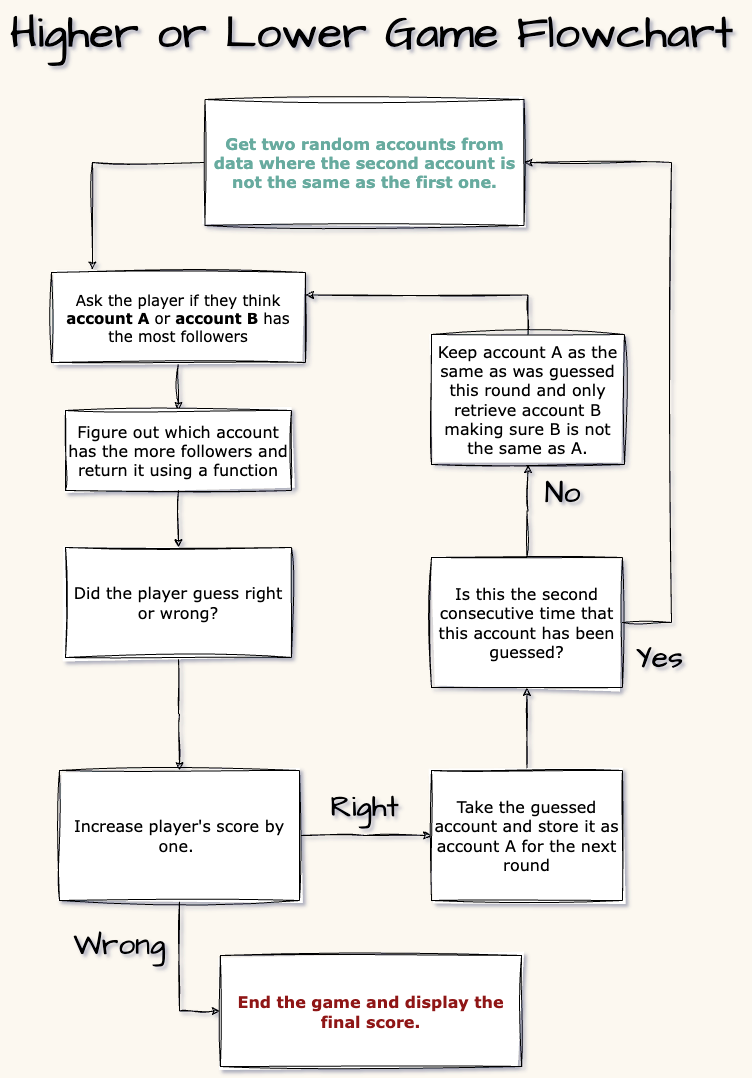

The diagram above was exported from draw.io. Its source (the exported page's mxGraphModel, read from the mxfile embedded in the PNG):
<mxGraphModel dx="794" dy="517" grid="0" gridSize="10" guides="1" tooltips="1" connect="1" arrows="1" fold="1" page="1" pageScale="1" pageWidth="827" pageHeight="1169" background="#FCF8F0" math="0" shadow="1">
  <root>
    <mxCell id="0" />
    <mxCell id="1" parent="0" />
    <mxCell id="hqk9BJjAE_9QEA6HHh6n-40" style="edgeStyle=orthogonalEdgeStyle;rounded=0;sketch=1;hachureGap=4;jiggle=2;curveFitting=1;orthogonalLoop=1;jettySize=auto;html=1;exitX=0;exitY=0.5;exitDx=0;exitDy=0;fontFamily=Architects Daughter;fontSource=https%3A%2F%2Ffonts.googleapis.com%2Fcss%3Ffamily%3DArchitects%2BDaughter;fontSize=16;entryX=0.161;entryY=-0.028;entryDx=0;entryDy=0;entryPerimeter=0;" parent="1" source="hqk9BJjAE_9QEA6HHh6n-1" target="hqk9BJjAE_9QEA6HHh6n-4" edge="1">
      <mxGeometry relative="1" as="geometry">
        <mxPoint x="205.99999999999977" y="189.090909090909" as="targetPoint" />
      </mxGeometry>
    </mxCell>
    <mxCell id="hqk9BJjAE_9QEA6HHh6n-1" value="&lt;span style=&quot;font-size: 16px;&quot;&gt;Get two random accounts from data where the second account is not the same as the first one.&lt;/span&gt;" style="rounded=0;whiteSpace=wrap;html=1;sketch=1;hachureGap=4;jiggle=2;curveFitting=1;fontFamily=Verdana;fontSize=16;fontColor=#67AB9F;fontStyle=1" parent="1" vertex="1">
      <mxGeometry x="263.5" y="137" width="319" height="126" as="geometry" />
    </mxCell>
    <mxCell id="hqk9BJjAE_9QEA6HHh6n-20" style="edgeStyle=orthogonalEdgeStyle;rounded=0;sketch=1;hachureGap=4;jiggle=2;curveFitting=1;orthogonalLoop=1;jettySize=auto;html=1;exitX=0.5;exitY=1;exitDx=0;exitDy=0;entryX=0.5;entryY=0;entryDx=0;entryDy=0;fontFamily=Architects Daughter;fontSource=https%3A%2F%2Ffonts.googleapis.com%2Fcss%3Ffamily%3DArchitects%2BDaughter;fontSize=16;" parent="1" source="hqk9BJjAE_9QEA6HHh6n-4" target="hqk9BJjAE_9QEA6HHh6n-8" edge="1">
      <mxGeometry relative="1" as="geometry" />
    </mxCell>
    <mxCell id="hqk9BJjAE_9QEA6HHh6n-4" value="&lt;span style=&quot;font-size: 15px;&quot;&gt;Ask the player if they think &lt;b style=&quot;font-size: 15px;&quot;&gt;account A&lt;/b&gt; or &lt;b style=&quot;font-size: 15px;&quot;&gt;account B&lt;/b&gt; has the most followers&lt;/span&gt;" style="rounded=0;whiteSpace=wrap;html=1;sketch=1;hachureGap=4;jiggle=2;curveFitting=1;fontFamily=Verdana;fontSize=15;" parent="1" vertex="1">
      <mxGeometry x="110" y="310" width="254" height="90" as="geometry" />
    </mxCell>
    <mxCell id="hqk9BJjAE_9QEA6HHh6n-16" style="edgeStyle=orthogonalEdgeStyle;rounded=0;sketch=1;hachureGap=4;jiggle=2;curveFitting=1;orthogonalLoop=1;jettySize=auto;html=1;exitX=0.5;exitY=1;exitDx=0;exitDy=0;entryX=0.5;entryY=0;entryDx=0;entryDy=0;fontFamily=Verdana;fontSize=16;" parent="1" source="hqk9BJjAE_9QEA6HHh6n-8" target="hqk9BJjAE_9QEA6HHh6n-11" edge="1">
      <mxGeometry relative="1" as="geometry" />
    </mxCell>
    <mxCell id="hqk9BJjAE_9QEA6HHh6n-8" value="&lt;span style=&quot;font-size: 16px;&quot;&gt;Figure out which account has the more followers and return it using a function&lt;br style=&quot;font-size: 16px;&quot;&gt;&lt;/span&gt;" style="rounded=0;whiteSpace=wrap;html=1;sketch=1;hachureGap=4;jiggle=2;curveFitting=1;fontFamily=Verdana;fontSize=16;" parent="1" vertex="1">
      <mxGeometry x="124" y="448" width="226" height="80" as="geometry" />
    </mxCell>
    <mxCell id="hqk9BJjAE_9QEA6HHh6n-28" style="edgeStyle=orthogonalEdgeStyle;rounded=0;sketch=1;hachureGap=4;jiggle=2;curveFitting=1;orthogonalLoop=1;jettySize=auto;html=1;exitX=1;exitY=0.5;exitDx=0;exitDy=0;fontFamily=Architects Daughter;fontSource=https%3A%2F%2Ffonts.googleapis.com%2Fcss%3Ffamily%3DArchitects%2BDaughter;fontSize=16;" parent="1" source="hqk9BJjAE_9QEA6HHh6n-10" edge="1">
      <mxGeometry relative="1" as="geometry">
        <mxPoint x="490" y="873" as="targetPoint" />
      </mxGeometry>
    </mxCell>
    <mxCell id="hqk9BJjAE_9QEA6HHh6n-41" style="edgeStyle=orthogonalEdgeStyle;rounded=0;sketch=1;hachureGap=4;jiggle=2;curveFitting=1;orthogonalLoop=1;jettySize=auto;html=1;exitX=0.5;exitY=1;exitDx=0;exitDy=0;entryX=0;entryY=0.5;entryDx=0;entryDy=0;fontFamily=Architects Daughter;fontSource=https%3A%2F%2Ffonts.googleapis.com%2Fcss%3Ffamily%3DArchitects%2BDaughter;fontSize=16;" parent="1" source="hqk9BJjAE_9QEA6HHh6n-10" target="hqk9BJjAE_9QEA6HHh6n-19" edge="1">
      <mxGeometry relative="1" as="geometry" />
    </mxCell>
    <mxCell id="hqk9BJjAE_9QEA6HHh6n-10" value="&lt;span style=&quot;font-size: 16px;&quot;&gt;Increase player's score by one.&amp;nbsp;&lt;br style=&quot;font-size: 16px;&quot;&gt;&lt;/span&gt;" style="rounded=0;whiteSpace=wrap;html=1;sketch=1;hachureGap=4;jiggle=2;curveFitting=1;fontFamily=Verdana;fontSize=16;" parent="1" vertex="1">
      <mxGeometry x="118" y="808" width="240" height="130" as="geometry" />
    </mxCell>
    <mxCell id="hqk9BJjAE_9QEA6HHh6n-15" style="edgeStyle=orthogonalEdgeStyle;rounded=0;sketch=1;hachureGap=4;jiggle=2;curveFitting=1;orthogonalLoop=1;jettySize=auto;html=1;exitX=0.5;exitY=1;exitDx=0;exitDy=0;entryX=0.5;entryY=0;entryDx=0;entryDy=0;fontFamily=Verdana;fontSize=16;" parent="1" source="hqk9BJjAE_9QEA6HHh6n-11" target="hqk9BJjAE_9QEA6HHh6n-10" edge="1">
      <mxGeometry relative="1" as="geometry" />
    </mxCell>
    <mxCell id="hqk9BJjAE_9QEA6HHh6n-11" value="&lt;span style=&quot;font-size: 16px;&quot;&gt;Did the player guess right or wrong?&lt;br style=&quot;font-size: 16px;&quot;&gt;&lt;/span&gt;" style="rounded=0;whiteSpace=wrap;html=1;sketch=1;hachureGap=4;jiggle=2;curveFitting=1;fontFamily=Verdana;fontSize=16;" parent="1" vertex="1">
      <mxGeometry x="124" y="585" width="226" height="110" as="geometry" />
    </mxCell>
    <mxCell id="hqk9BJjAE_9QEA6HHh6n-17" value="Wrong" style="text;html=1;align=center;verticalAlign=middle;resizable=0;points=[];autosize=1;strokeColor=none;fillColor=none;fontSize=30;fontFamily=Architects Daughter;" parent="1" vertex="1">
      <mxGeometry x="118" y="957" width="120" height="50" as="geometry" />
    </mxCell>
    <mxCell id="hqk9BJjAE_9QEA6HHh6n-18" value="Right" style="text;html=1;align=center;verticalAlign=middle;resizable=0;points=[];autosize=1;strokeColor=none;fillColor=none;fontSize=30;fontFamily=Architects Daughter;" parent="1" vertex="1">
      <mxGeometry x="378" y="819" width="90" height="50" as="geometry" />
    </mxCell>
    <mxCell id="hqk9BJjAE_9QEA6HHh6n-19" value="&lt;span style=&quot;font-size: 16px;&quot;&gt;&lt;b&gt;End the game and display the final score.&lt;/b&gt;&lt;br style=&quot;font-size: 16px;&quot;&gt;&lt;/span&gt;" style="rounded=0;whiteSpace=wrap;html=1;sketch=1;hachureGap=4;jiggle=2;curveFitting=1;fontFamily=Verdana;fontSize=16;labelBackgroundColor=none;fontColor=#8f1414;labelBorderColor=none;" parent="1" vertex="1">
      <mxGeometry x="278.88" y="993" width="301.25" height="111" as="geometry" />
    </mxCell>
    <mxCell id="hqk9BJjAE_9QEA6HHh6n-25" style="edgeStyle=orthogonalEdgeStyle;rounded=0;sketch=1;hachureGap=4;jiggle=2;curveFitting=1;orthogonalLoop=1;jettySize=auto;html=1;exitX=0.5;exitY=0;exitDx=0;exitDy=0;fontFamily=Architects Daughter;fontSource=https%3A%2F%2Ffonts.googleapis.com%2Fcss%3Ffamily%3DArchitects%2BDaughter;fontSize=16;entryX=0.5;entryY=1;entryDx=0;entryDy=0;" parent="1" source="hqk9BJjAE_9QEA6HHh6n-24" target="hqk9BJjAE_9QEA6HHh6n-30" edge="1">
      <mxGeometry relative="1" as="geometry">
        <mxPoint x="610" y="708" as="targetPoint" />
      </mxGeometry>
    </mxCell>
    <mxCell id="hqk9BJjAE_9QEA6HHh6n-24" value="&lt;span style=&quot;font-size: 16px;&quot;&gt;Take the guessed account and store it as account A for the next round&lt;br style=&quot;font-size: 16px;&quot;&gt;&lt;/span&gt;" style="rounded=0;whiteSpace=wrap;html=1;sketch=1;hachureGap=4;jiggle=2;curveFitting=1;fontFamily=Verdana;fontSize=16;" parent="1" vertex="1">
      <mxGeometry x="490" y="808" width="191" height="130" as="geometry" />
    </mxCell>
    <mxCell id="hqk9BJjAE_9QEA6HHh6n-26" value="No" style="text;html=1;align=center;verticalAlign=middle;resizable=0;points=[];autosize=1;strokeColor=none;fillColor=none;fontSize=30;fontFamily=Architects Daughter;" parent="1" vertex="1">
      <mxGeometry x="591" y="505" width="60" height="50" as="geometry" />
    </mxCell>
    <mxCell id="hqk9BJjAE_9QEA6HHh6n-31" style="edgeStyle=orthogonalEdgeStyle;rounded=0;sketch=1;hachureGap=4;jiggle=2;curveFitting=1;orthogonalLoop=1;jettySize=auto;html=1;exitX=0.5;exitY=0;exitDx=0;exitDy=0;fontFamily=Architects Daughter;fontSource=https%3A%2F%2Ffonts.googleapis.com%2Fcss%3Ffamily%3DArchitects%2BDaughter;fontSize=16;entryX=0.5;entryY=1;entryDx=0;entryDy=0;" parent="1" source="hqk9BJjAE_9QEA6HHh6n-30" target="hqk9BJjAE_9QEA6HHh6n-32" edge="1">
      <mxGeometry relative="1" as="geometry">
        <mxPoint x="610.3333333333335" y="468" as="targetPoint" />
      </mxGeometry>
    </mxCell>
    <mxCell id="hqk9BJjAE_9QEA6HHh6n-43" style="edgeStyle=orthogonalEdgeStyle;rounded=0;sketch=1;hachureGap=4;jiggle=2;curveFitting=1;orthogonalLoop=1;jettySize=auto;html=1;exitX=1;exitY=0.5;exitDx=0;exitDy=0;entryX=1;entryY=0.5;entryDx=0;entryDy=0;fontFamily=Architects Daughter;fontSource=https%3A%2F%2Ffonts.googleapis.com%2Fcss%3Ffamily%3DArchitects%2BDaughter;fontSize=16;" parent="1" source="hqk9BJjAE_9QEA6HHh6n-30" target="hqk9BJjAE_9QEA6HHh6n-1" edge="1">
      <mxGeometry relative="1" as="geometry">
        <Array as="points">
          <mxPoint x="730" y="660" />
          <mxPoint x="730" y="200" />
        </Array>
      </mxGeometry>
    </mxCell>
    <mxCell id="hqk9BJjAE_9QEA6HHh6n-30" value="&lt;span style=&quot;font-size: 16px;&quot;&gt;Is this the second consecutive time that this account has been guessed?&lt;br style=&quot;font-size: 16px;&quot;&gt;&lt;/span&gt;" style="rounded=0;whiteSpace=wrap;html=1;sketch=1;hachureGap=4;jiggle=2;curveFitting=1;fontFamily=Verdana;fontSize=16;" parent="1" vertex="1">
      <mxGeometry x="490" y="595" width="191" height="130" as="geometry" />
    </mxCell>
    <mxCell id="hqk9BJjAE_9QEA6HHh6n-42" style="edgeStyle=orthogonalEdgeStyle;rounded=0;sketch=1;hachureGap=4;jiggle=2;curveFitting=1;orthogonalLoop=1;jettySize=auto;html=1;exitX=0.5;exitY=0;exitDx=0;exitDy=0;entryX=1;entryY=0.25;entryDx=0;entryDy=0;fontFamily=Architects Daughter;fontSource=https%3A%2F%2Ffonts.googleapis.com%2Fcss%3Ffamily%3DArchitects%2BDaughter;fontSize=16;" parent="1" source="hqk9BJjAE_9QEA6HHh6n-32" target="hqk9BJjAE_9QEA6HHh6n-4" edge="1">
      <mxGeometry relative="1" as="geometry" />
    </mxCell>
    <mxCell id="hqk9BJjAE_9QEA6HHh6n-32" value="&lt;span style=&quot;font-size: 16px;&quot;&gt;Keep account A as the same as was guessed this round and only retrieve account B making sure B is not the same as A.&lt;br style=&quot;font-size: 16px;&quot;&gt;&lt;/span&gt;" style="rounded=0;whiteSpace=wrap;html=1;sketch=1;hachureGap=4;jiggle=2;curveFitting=1;fontFamily=Verdana;fontSize=16;" parent="1" vertex="1">
      <mxGeometry x="490" y="372" width="193" height="130" as="geometry" />
    </mxCell>
    <mxCell id="hqk9BJjAE_9QEA6HHh6n-35" value="Yes" style="text;html=1;align=center;verticalAlign=middle;resizable=0;points=[];autosize=1;strokeColor=none;fillColor=none;fontSize=30;fontFamily=Architects Daughter;" parent="1" vertex="1">
      <mxGeometry x="683" y="670" width="70" height="50" as="geometry" />
    </mxCell>
    <mxCell id="hqk9BJjAE_9QEA6HHh6n-36" value="&lt;font style=&quot;font-size: 45px;&quot;&gt;Higher or Lower Game Flowchart&lt;/font&gt;" style="text;html=1;align=center;verticalAlign=middle;resizable=0;points=[];autosize=1;strokeColor=none;fillColor=none;fontSize=20;fontFamily=Architects Daughter;" parent="1" vertex="1">
      <mxGeometry x="59" y="38" width="741" height="66" as="geometry" />
    </mxCell>
  </root>
</mxGraphModel>